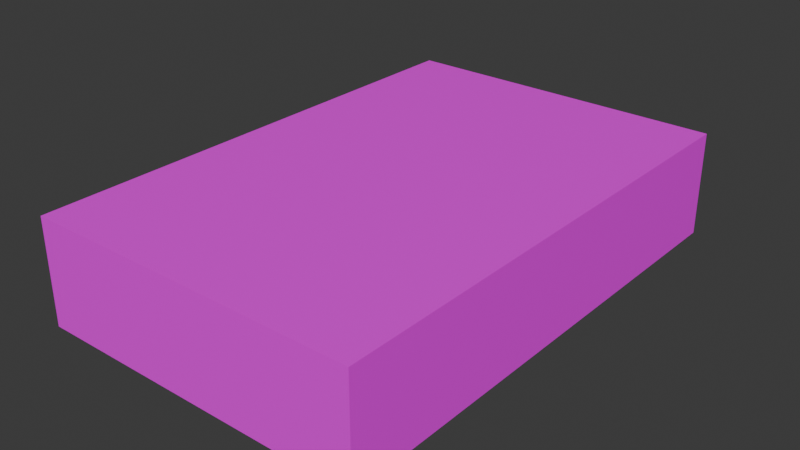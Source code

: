 # Source: Kisten.blend  (saved by Blender 5.0.118; exported with 4.5.12 LTS)
import bpy
from mathutils import Matrix  # noqa: F401  (used for matrix-valued properties, if any)

bpy.ops.wm.read_factory_settings(use_empty=True)
scene = bpy.context.scene
scene.name = 'Scene'

# ---- collections
col_collection = bpy.data.collections.new('Collection'); scene.collection.children.link(col_collection)

# ---- images (referenced by path relative to the original .blend; pixels are not part of the script)
import os
ASSET_DIR = os.environ.get("B2B_ASSET_DIR", "")  # directory of the original .blend (textures are referenced by path, not embedded)
HERE = os.path.dirname(os.path.abspath(__file__))  # packed textures are extracted next to this script under _unpacked/

def load_image(name, relpath, width, height, colorspace="sRGB"):
    """Load a texture the original file referenced (path relative to the .blend, or extracted next to this script)."""
    p = next((c for c in (os.path.join(HERE, relpath), os.path.join(ASSET_DIR, relpath)) if relpath and os.path.exists(c)), "")
    if p:
        img = bpy.data.images.load(p, check_existing=True)
        img.name = name
    else:  # same state as the original file: an image datablock whose file is absent (Cycles renders it pink)
        img = bpy.data.images.new(name, width, height)
        img.source = "FILE"
        img.filepath = "//" + (relpath or name)
    img.colorspace_settings.name = colorspace
    return img
img_vorne_jpg_001 = load_image('Vorne.jpg.001', 'kiste_blau_texturen/Vorne.jpg', 1024, 1024, 'sRGB')
img_seitlich_jpg_001 = load_image('Seitlich.jpg.001', 'kiste_blau_texturen/Seitlich.jpg', 1024, 1024, 'sRGB')
img_oben_jpg_001 = load_image('Oben.jpg.001', 'kiste_blau_texturen/Oben.jpg', 1024, 1024, 'sRGB')
img_unten_jpg_001 = load_image('Unten.jpg.001', 'kiste_blau_texturen/Unten.jpg', 1024, 1024, 'sRGB')
img_seite1_jpg = load_image('Seite1.jpg', 'kiste_gruen_texturen/Seite1.jpg', 1024, 1024, 'sRGB')
img_seite2_jpg = load_image('Seite2.jpg', 'kiste_gruen_texturen/Seite2.jpg', 1024, 1024, 'sRGB')
img_unten_jpg_002 = load_image('Unten.jpg.002', 'kiste_gruen_texturen/Unten.jpg', 1024, 1024, 'sRGB')
img_oben_jpg_002 = load_image('Oben.jpg.002', 'kiste_gruen_texturen/Oben.jpg', 1024, 1024, 'sRGB')
img_vorne___kopie_jpg = load_image('Vorne - Kopie.jpg', 'kiste_gruen_texturen/Vorne - Kopie.jpg', 1024, 1024, 'sRGB')
img_vorne_jpg = load_image('Vorne.jpg', 'kiste_klein_gruen_texturen/Vorne.jpg', 1024, 1024, 'sRGB')
img_oben_jpg = load_image('Oben.jpg', 'kiste_klein_gruen_texturen/Oben.jpg', 1024, 1024, 'sRGB')
img_seite_jpg = load_image('Seite.jpg', 'kiste_klein_gruen_texturen/Seite.jpg', 1024, 1024, 'sRGB')
img_unten_jpg = load_image('Unten.jpg', 'kiste_klein_gruen_texturen/Unten.jpg', 1024, 1024, 'sRGB')

# ---- materials (node trees are filled in below, after node groups)
mat_vorne = bpy.data.materials.new('Vorne')
mat_seitlich = bpy.data.materials.new('Seitlich')
mat_oben = bpy.data.materials.new('Oben')
mat_unten = bpy.data.materials.new('Unten')
mat_seite1 = bpy.data.materials.new('Seite1')
mat_seite2 = bpy.data.materials.new('Seite2')
mat_unten_001 = bpy.data.materials.new('Unten.001')
mat_oben_001 = bpy.data.materials.new('Oben.001')
mat_vorne_001 = bpy.data.materials.new('Vorne.001')
mat_vorne_002 = bpy.data.materials.new('Vorne.002')
mat_oben_002 = bpy.data.materials.new('Oben.002')
mat_seite = bpy.data.materials.new('Seite')
mat_unten_002 = bpy.data.materials.new('Unten.002')

# ---- material node trees
mat_vorne.use_nodes = True; mat_vorne.node_tree.nodes.clear()
_N = mat_vorne.node_tree.nodes; _L = mat_vorne.node_tree.links
n0 = _N.new('ShaderNodeBsdfPrincipled'); n0.name = 'Principled BSDF'; n0.location = (-200, 100)
n1 = _N.new('ShaderNodeOutputMaterial'); n1.name = 'Material Output'; n1.location = (200, 100)
n2 = _N.new('ShaderNodeTexImage'); n2.name = 'Image Texture'; n2.location = (-490, 66)
n2.image = img_vorne_jpg_001
_L.new(n0.outputs[0], n1.inputs[0])
_L.new(n2.outputs[0], n0.inputs[0])
n1.is_active_output = True
mat_seitlich.use_nodes = True; mat_seitlich.node_tree.nodes.clear()
_N = mat_seitlich.node_tree.nodes; _L = mat_seitlich.node_tree.links
n0 = _N.new('ShaderNodeBsdfPrincipled'); n0.name = 'Principled BSDF'; n0.location = (-200, 100)
n1 = _N.new('ShaderNodeOutputMaterial'); n1.name = 'Material Output'; n1.location = (200, 100)
n2 = _N.new('ShaderNodeTexImage'); n2.name = 'Image Texture'; n2.location = (-490, 66)
n2.image = img_seitlich_jpg_001
_L.new(n0.outputs[0], n1.inputs[0])
_L.new(n2.outputs[0], n0.inputs[0])
n1.is_active_output = True
mat_oben.use_nodes = True; mat_oben.node_tree.nodes.clear()
_N = mat_oben.node_tree.nodes; _L = mat_oben.node_tree.links
n0 = _N.new('ShaderNodeBsdfPrincipled'); n0.name = 'Principled BSDF'; n0.location = (-200, 100)
n1 = _N.new('ShaderNodeOutputMaterial'); n1.name = 'Material Output'; n1.location = (200, 100)
n2 = _N.new('ShaderNodeTexImage'); n2.name = 'Image Texture'; n2.location = (-390, 66)
n2.image = img_oben_jpg_001
_L.new(n0.outputs[0], n1.inputs[0])
_L.new(n2.outputs[0], n0.inputs[0])
n1.is_active_output = True
mat_unten.use_nodes = True; mat_unten.node_tree.nodes.clear()
_N = mat_unten.node_tree.nodes; _L = mat_unten.node_tree.links
n0 = _N.new('ShaderNodeBsdfPrincipled'); n0.name = 'Principled BSDF'; n0.location = (-200, 100)
n1 = _N.new('ShaderNodeOutputMaterial'); n1.name = 'Material Output'; n1.location = (200, 100)
n2 = _N.new('ShaderNodeTexImage'); n2.name = 'Image Texture'; n2.location = (-490, 66)
n2.image = img_unten_jpg_001
_L.new(n0.outputs[0], n1.inputs[0])
_L.new(n2.outputs[0], n0.inputs[0])
n1.is_active_output = True
mat_seite1.use_nodes = True; mat_seite1.node_tree.nodes.clear()
_N = mat_seite1.node_tree.nodes; _L = mat_seite1.node_tree.links
n0 = _N.new('ShaderNodeBsdfPrincipled'); n0.name = 'Principled BSDF'; n0.location = (-200, 100)
n1 = _N.new('ShaderNodeOutputMaterial'); n1.name = 'Material Output'; n1.location = (200, 100)
n2 = _N.new('ShaderNodeTexImage'); n2.name = 'Image Texture'; n2.location = (-490, 66)
n2.image = img_seite1_jpg
_L.new(n0.outputs[0], n1.inputs[0])
_L.new(n2.outputs[0], n0.inputs[0])
n1.is_active_output = True
mat_seite2.use_nodes = True; mat_seite2.node_tree.nodes.clear()
_N = mat_seite2.node_tree.nodes; _L = mat_seite2.node_tree.links
n0 = _N.new('ShaderNodeBsdfPrincipled'); n0.name = 'Principled BSDF'; n0.location = (-200, 100)
n1 = _N.new('ShaderNodeOutputMaterial'); n1.name = 'Material Output'; n1.location = (200, 100)
n2 = _N.new('ShaderNodeTexImage'); n2.name = 'Image Texture'; n2.location = (-490, 66)
n2.image = img_seite2_jpg
_L.new(n0.outputs[0], n1.inputs[0])
_L.new(n2.outputs[0], n0.inputs[0])
n1.is_active_output = True
mat_unten_001.use_nodes = True; mat_unten_001.node_tree.nodes.clear()
_N = mat_unten_001.node_tree.nodes; _L = mat_unten_001.node_tree.links
n0 = _N.new('ShaderNodeBsdfPrincipled'); n0.name = 'Principled BSDF'; n0.location = (-200, 100)
n1 = _N.new('ShaderNodeOutputMaterial'); n1.name = 'Material Output'; n1.location = (200, 100)
n2 = _N.new('ShaderNodeTexImage'); n2.name = 'Image Texture'; n2.location = (-490, 66)
n2.image = img_unten_jpg_002
_L.new(n0.outputs[0], n1.inputs[0])
_L.new(n2.outputs[0], n0.inputs[0])
n1.is_active_output = True
mat_oben_001.use_nodes = True; mat_oben_001.node_tree.nodes.clear()
_N = mat_oben_001.node_tree.nodes; _L = mat_oben_001.node_tree.links
n0 = _N.new('ShaderNodeBsdfPrincipled'); n0.name = 'Principled BSDF'; n0.location = (-200, 100)
n1 = _N.new('ShaderNodeOutputMaterial'); n1.name = 'Material Output'; n1.location = (200, 100)
n2 = _N.new('ShaderNodeTexImage'); n2.name = 'Image Texture'; n2.location = (-490, 66)
n2.image = img_oben_jpg_002
_L.new(n0.outputs[0], n1.inputs[0])
_L.new(n2.outputs[0], n0.inputs[0])
n1.is_active_output = True
mat_vorne_001.use_nodes = True; mat_vorne_001.node_tree.nodes.clear()
_N = mat_vorne_001.node_tree.nodes; _L = mat_vorne_001.node_tree.links
n0 = _N.new('ShaderNodeBsdfPrincipled'); n0.name = 'Principled BSDF'; n0.location = (-200, 100)
n1 = _N.new('ShaderNodeOutputMaterial'); n1.name = 'Material Output'; n1.location = (200, 100)
n2 = _N.new('ShaderNodeTexImage'); n2.name = 'Image Texture'; n2.location = (-490, 66)
n2.image = img_vorne___kopie_jpg
_L.new(n0.outputs[0], n1.inputs[0])
_L.new(n2.outputs[0], n0.inputs[0])
n1.is_active_output = True
mat_vorne_002.use_nodes = True; mat_vorne_002.node_tree.nodes.clear()
_N = mat_vorne_002.node_tree.nodes; _L = mat_vorne_002.node_tree.links
n0 = _N.new('ShaderNodeBsdfPrincipled'); n0.name = 'Principled BSDF'; n0.location = (-200, 100)
n1 = _N.new('ShaderNodeOutputMaterial'); n1.name = 'Material Output'; n1.location = (200, 100)
n2 = _N.new('ShaderNodeTexImage'); n2.name = 'Image Texture'; n2.location = (-490, 66)
n2.image = img_vorne_jpg
_L.new(n0.outputs[0], n1.inputs[0])
_L.new(n2.outputs[0], n0.inputs[0])
n1.is_active_output = True
mat_oben_002.use_nodes = True; mat_oben_002.node_tree.nodes.clear()
_N = mat_oben_002.node_tree.nodes; _L = mat_oben_002.node_tree.links
n0 = _N.new('ShaderNodeBsdfPrincipled'); n0.name = 'Principled BSDF'; n0.location = (-200, 100)
n1 = _N.new('ShaderNodeOutputMaterial'); n1.name = 'Material Output'; n1.location = (200, 100)
n2 = _N.new('ShaderNodeTexImage'); n2.name = 'Image Texture'; n2.location = (-490, 66)
n2.image = img_oben_jpg
_L.new(n0.outputs[0], n1.inputs[0])
_L.new(n2.outputs[0], n0.inputs[0])
n1.is_active_output = True
mat_seite.use_nodes = True; mat_seite.node_tree.nodes.clear()
_N = mat_seite.node_tree.nodes; _L = mat_seite.node_tree.links
n0 = _N.new('ShaderNodeBsdfPrincipled'); n0.name = 'Principled BSDF'; n0.location = (-200, 100)
n1 = _N.new('ShaderNodeOutputMaterial'); n1.name = 'Material Output'; n1.location = (200, 100)
n2 = _N.new('ShaderNodeTexImage'); n2.name = 'Image Texture'; n2.location = (-490, 66)
n2.image = img_seite_jpg
_L.new(n0.outputs[0], n1.inputs[0])
_L.new(n2.outputs[0], n0.inputs[0])
n1.is_active_output = True
mat_unten_002.use_nodes = True; mat_unten_002.node_tree.nodes.clear()
_N = mat_unten_002.node_tree.nodes; _L = mat_unten_002.node_tree.links
n0 = _N.new('ShaderNodeBsdfPrincipled'); n0.name = 'Principled BSDF'; n0.location = (-200, 100)
n1 = _N.new('ShaderNodeOutputMaterial'); n1.name = 'Material Output'; n1.location = (200, 100)
n2 = _N.new('ShaderNodeTexImage'); n2.name = 'Image Texture'; n2.location = (-490, 66)
n2.image = img_unten_jpg
_L.new(n0.outputs[0], n1.inputs[0])
_L.new(n2.outputs[0], n0.inputs[0])
n1.is_active_output = True

# ---- world
world_world = bpy.data.worlds.new('World'); scene.world = world_world
world_world.use_nodes = True; world_world.node_tree.nodes.clear()
_N = world_world.node_tree.nodes; _L = world_world.node_tree.links
n0 = _N.new('ShaderNodeOutputWorld'); n0.name = 'World Output'; n0.location = (200, 100)
n1 = _N.new('ShaderNodeBackground'); n1.name = 'Background'; n1.location = (-200, 100)
n1.inputs[0].default_value = (0.05088, 0.05088, 0.05088, 1.0)
_L.new(n1.outputs[0], n0.inputs[0])
n0.is_active_output = True
world_world.color = (0.05088, 0.05088, 0.05088)
world_world.sun_shadow_jitter_overblur = 0.0

# ---- meshes
me_cube = bpy.data.meshes.new('Cube')
me_cube.from_pydata([(1.0, 1.0, 1.0), (1.0, 1.0, -1.0), (1.0, -1.0, 1.0), (1.0, -1.0, -1.0), (-1.0, 1.0, 1.0), (-1.0, 1.0, -1.0), (-1.0, -1.0, 1.0), (-1.0, -1.0, -1.0)], [], [(0, 4, 6, 2), (3, 2, 6, 7), (7, 6, 4, 5), (5, 1, 3, 7), (1, 0, 2, 3), (5, 4, 0, 1)])
me_cube.polygons.foreach_set('material_index', [2, 0, 1, 3, 1, 0])
_uv = me_cube.uv_layers.new(name='UVMap')
_uv.uv.foreach_set('vector', [0.1861, 0.7602, 0.1692, 0.1948, 0.879, 0.1885, 0.8434, 0.7791, 0.09806, 0.327, 0.08879, 0.6851, 0.9115, 0.6681, 0.8865, 0.318, 0.07042, 0.3607, 0.04892, 0.58, 0.9067, 0.5937, 0.8976, 0.3495, 0.7746, 0.872, 0.167, 0.8399, 0.1756, 0.1642, 0.7618, 0.1621, 0.06448, 0.3598, 0.04892, 0.578, 0.9219, 0.5895, 0.9104, 0.343, 0.8837, 0.3172, 0.9038, 0.6721, 0.1021, 0.6816, 0.1112, 0.3194])
me_cube.materials.append(mat_vorne)
me_cube.materials.append(mat_seitlich)
me_cube.materials.append(mat_oben)
me_cube.materials.append(mat_unten)
me_cube.use_mirror_vertex_groups = False
me_cube.update()
me_cube_001 = bpy.data.meshes.new('Cube.001')
me_cube_001.from_pydata([(1.0, 1.0, 1.0), (1.0, 1.0, -1.0), (1.0, -1.0, 1.0), (1.0, -1.0, -1.0), (-1.0, 1.0, 1.0), (-0.996, 0.9996, -1.023), (-1.0, -1.0, 1.0), (-1.0, -1.0, -1.0)], [], [(0, 4, 6, 2), (7, 6, 4, 5), (3, 2, 6, 7), (1, 0, 2, 3), (5, 1, 3, 7), (5, 4, 0, 1)])
me_cube_001.polygons.foreach_set('material_index', [3, 1, 4, 0, 2, 4])
_uv = me_cube_001.uv_layers.new(name='UVMap')
_uv.uv.foreach_set('vector', [0.1716, 0.08512, 0.8942, 0.1029, 0.8716, 0.8611, 0.1727, 0.8628, 0.1551, 0.6538, 0.155, 0.5608, 0.8396, 0.5068, 0.8468, 0.5944, 0.8948, 0.4429, 0.8976, 0.6239, 0.1076, 0.6097, 0.1172, 0.4372, 0.9375, 0.5278, 0.9466, 0.6459, 0.03672, 0.6593, 0.03899, 0.536, 0.1229, 0.8537, 0.1586, 0.1731, 0.8806, 0.1977, 0.8892, 0.8718, 0.113, 0.449, 0.108, 0.6121, 0.896, 0.6208, 0.8941, 0.4622])
me_cube_001.materials.append(mat_seite1)
me_cube_001.materials.append(mat_seite2)
me_cube_001.materials.append(mat_unten_001)
me_cube_001.materials.append(mat_oben_001)
me_cube_001.materials.append(mat_vorne_001)
me_cube_001.use_mirror_vertex_groups = False
me_cube_001.update()
me_cube_002 = bpy.data.meshes.new('Cube.002')
me_cube_002.from_pydata([(-100.0, -100.0, -100.0), (-100.0, -100.0, 100.0), (-100.0, 100.0, -100.0), (-100.0, 100.0, 100.0), (100.0, -100.0, -100.0), (100.0, -100.0, 100.0), (100.0, 100.0, -100.0), (100.0, 100.0, 100.0)], [], [(0, 1, 3, 2), (2, 3, 7, 6), (6, 7, 5, 4), (4, 5, 1, 0), (2, 6, 4, 0), (7, 3, 1, 5)])
me_cube_002.polygons.foreach_set('material_index', [2, 0, 2, 0, 3, 1])
_uv = me_cube_002.uv_layers.new(name='UVMap')
_uv.uv.foreach_set('vector', [0.9143, 0.5944, 0.9143, 0.7055, 0.07489, 0.7118, 0.07489, 0.6007, 0.8699, 0.5192, 0.8816, 0.6529, 0.1523, 0.6526, 0.1568, 0.5188, 0.08881, 0.6023, 0.07349, 0.7199, 0.9105, 0.6971, 0.9151, 0.6001, 0.8675, 0.507, 0.8762, 0.6417, 0.1493, 0.651, 0.1572, 0.5189, 0.03209, 0.004083, 0.9687, 0.03304, 0.9651, 0.9644, 0.01952, 0.9644, 0.8772, 0.199, 0.8678, 0.8986, 0.1732, 0.9116, 0.1709, 0.1843])
me_cube_002.materials.append(mat_vorne_002)
me_cube_002.materials.append(mat_oben_002)
me_cube_002.materials.append(mat_seite)
me_cube_002.materials.append(mat_unten_002)
me_cube_002.update()

# ---- objects
ob_kiste_blau = bpy.data.objects.new('Kiste_Blau', me_cube)
ob_kiste_gruen = bpy.data.objects.new('Kiste_Gruen', me_cube_001)
ob_cube = bpy.data.objects.new('Cube', me_cube_002)

# ---- transforms, parenting, visibility, modifiers, constraints
ob_kiste_blau.location = (0.0, 0.0, 0.3)
ob_kiste_blau.scale = (19.9, 29.95, 6.25)
ob_kiste_blau.lock_rotations_4d = False
ob_kiste_blau.empty_display_type = 'ARROWS'
ob_kiste_blau.lineart.crease_threshold = 0.0
ob_kiste_gruen.location = (0.0, 0.0, 0.14)
ob_kiste_gruen.scale = (19.8, 29.8, 3.45)
ob_kiste_gruen.lock_rotations_4d = False
ob_kiste_gruen.empty_display_type = 'ARROWS'
ob_kiste_gruen.lineart.crease_threshold = 0.0
ob_cube.location = (0.0, 0.0, 0.0)
ob_cube.scale = (0.15, 0.197, 0.02)

# ---- collection membership
col_collection.objects.link(ob_kiste_blau)
col_collection.objects.link(ob_kiste_gruen)
col_collection.objects.link(ob_cube)

# ---- scene / render settings (as saved in the file)
scene.frame_start = 1; scene.frame_end = 250; scene.frame_set(1)
scene.render.engine = 'BLENDER_EEVEE_NEXT'
scene.render.bake_bias = 0.0
scene.render.bake_samples = 0
scene.unit_settings.scale_length = 0.01
bpy.context.view_layer.update()

# ---- added for rendering (the .blend has no active camera and no usable light): camera, sun
cam_auto = bpy.data.cameras.new('AutoCamera')
cam_auto.lens = 50.0
cam_auto.sensor_width = 36.0
cam_auto.clip_end = 1185.27
ob_auto_camera = bpy.data.objects.new('AutoCamera', cam_auto)
scene.collection.objects.link(ob_auto_camera)
ob_auto_camera.location = (67.537, -81.0444, 54.3296)
ob_auto_camera.rotation_euler = (1.09748, -7.21219e-08, 0.694738)
scene.camera = ob_auto_camera
light_auto_sun = bpy.data.lights.new('AutoSun', 'SUN')
light_auto_sun.energy = 3.0
light_auto_sun.angle = 0.0523599
ob_auto_sun = bpy.data.objects.new('AutoSun', light_auto_sun)
scene.collection.objects.link(ob_auto_sun)
ob_auto_sun.rotation_euler = (0.872665, 0.174533, 0.523599)
bpy.context.view_layer.update()
